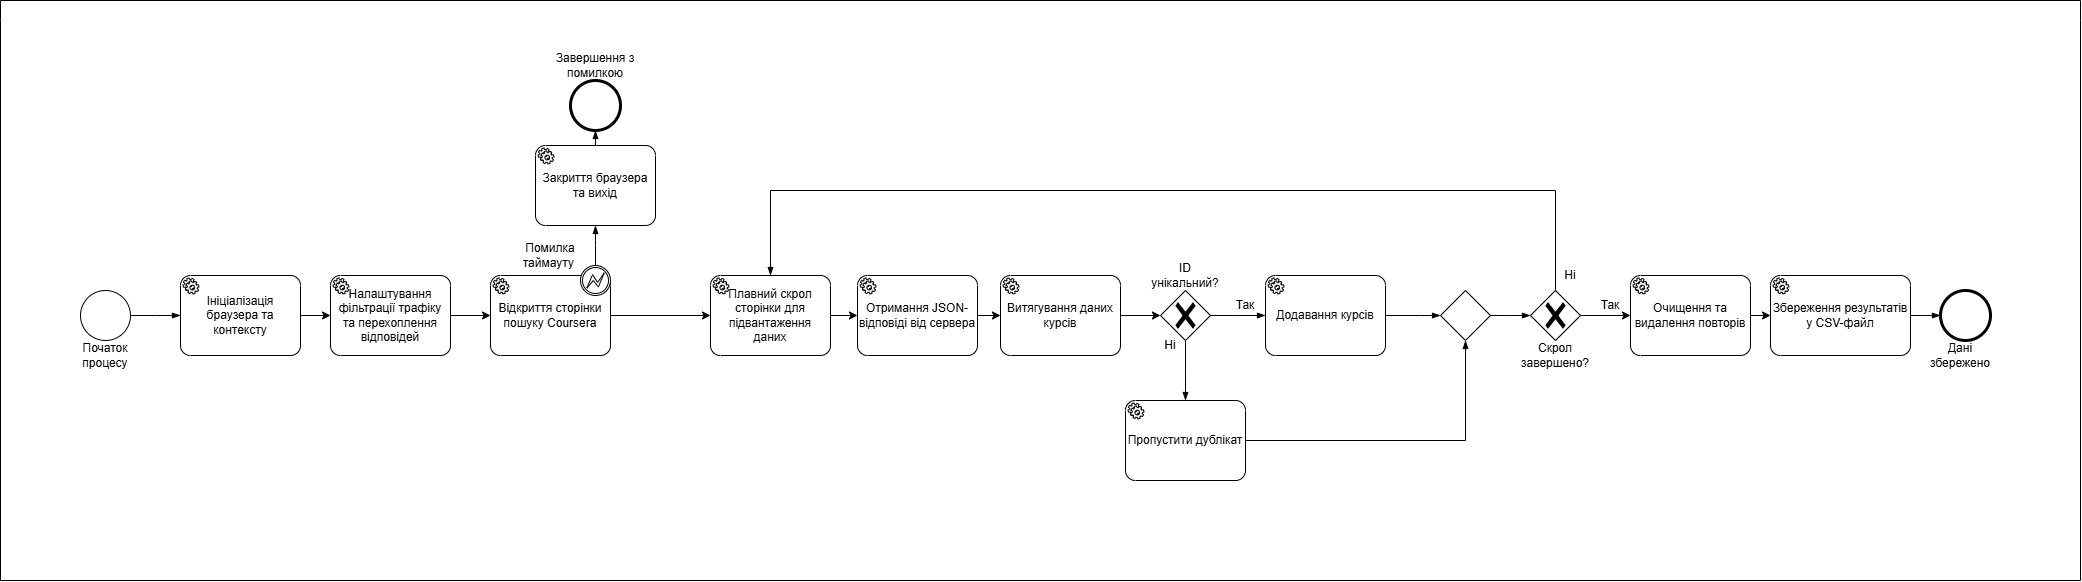

The diagram above was exported from draw.io. Its source (the exported page's mxGraphModel, read from the mxfile embedded in the PNG):
<mxGraphModel dx="2199" dy="903" grid="1" gridSize="10" guides="1" tooltips="1" connect="1" arrows="1" fold="1" page="1" pageScale="1" pageWidth="827" pageHeight="1169" math="0" shadow="0">
  <root>
    <mxCell id="0" />
    <mxCell id="1" parent="0" />
    <mxCell id="fILml1G78rVzHQhWZSkv-71" parent="1" style="swimlane;html=1;startSize=20;fontStyle=0;collapsible=0;horizontal=1;swimlaneLine=0;fillColor=none;whiteSpace=wrap;" value="" vertex="1">
      <mxGeometry height="580" width="2080" x="240" y="50" as="geometry" />
    </mxCell>
    <mxCell id="fILml1G78rVzHQhWZSkv-20" parent="fILml1G78rVzHQhWZSkv-71" style="points=[[0.25,0,0],[0.5,0,0],[0.75,0,0],[1,0.25,0],[1,0.5,0],[1,0.75,0],[0.75,1,0],[0.5,1,0],[0.25,1,0],[0,0.75,0],[0,0.5,0],[0,0.25,0]];shape=mxgraph.bpmn.task2;whiteSpace=wrap;rectStyle=rounded;size=10;html=1;container=1;expand=0;collapsible=0;taskMarker=service;" value="Закриття браузера та вихід" vertex="1">
      <mxGeometry height="80" width="120" x="535" y="145" as="geometry" />
    </mxCell>
    <mxCell id="fILml1G78rVzHQhWZSkv-21" parent="fILml1G78rVzHQhWZSkv-71" style="points=[[0.145,0.145,0],[0.5,0,0],[0.855,0.145,0],[1,0.5,0],[0.855,0.855,0],[0.5,1,0],[0.145,0.855,0],[0,0.5,0]];shape=mxgraph.bpmn.event;html=1;verticalLabelPosition=bottom;labelBackgroundColor=#ffffff;verticalAlign=top;align=center;perimeter=ellipsePerimeter;outlineConnect=0;aspect=fixed;outline=end;symbol=terminate2;labelPerimeter=1;" value="" vertex="1">
      <mxGeometry height="50" width="50" x="570" y="80" as="geometry" />
    </mxCell>
    <mxCell id="fILml1G78rVzHQhWZSkv-24" edge="1" parent="fILml1G78rVzHQhWZSkv-71" source="fILml1G78rVzHQhWZSkv-20" style="edgeStyle=elbowEdgeStyle;fontSize=12;html=1;endArrow=blockThin;endFill=1;rounded=0;defaultLabelBackgroundColor=page;labelPadding=0 4;entryX=0.5;entryY=1;entryDx=0;entryDy=0;entryPerimeter=0;" target="fILml1G78rVzHQhWZSkv-21" value="">
      <mxGeometry relative="1" width="160" x="-0.5362" as="geometry">
        <mxPoint x="660" y="310" as="sourcePoint" />
        <mxPoint x="820" y="310" as="targetPoint" />
      </mxGeometry>
    </mxCell>
    <mxCell id="fILml1G78rVzHQhWZSkv-13" parent="fILml1G78rVzHQhWZSkv-71" style="text;html=1;whiteSpace=wrap;strokeColor=none;fillColor=none;align=center;verticalAlign=middle;rounded=0;" value="Помилка таймауту&amp;nbsp;" vertex="1">
      <mxGeometry height="30" width="80" x="510" y="240" as="geometry" />
    </mxCell>
    <mxCell id="fILml1G78rVzHQhWZSkv-9" parent="fILml1G78rVzHQhWZSkv-71" style="points=[[0.25,0,0],[0.5,0,0],[0.75,0,0],[1,0.25,0],[1,0.5,0],[1,0.75,0],[0.75,1,0],[0.5,1,0],[0.25,1,0],[0,0.75,0],[0,0.5,0],[0,0.25,0]];shape=mxgraph.bpmn.task2;whiteSpace=wrap;rectStyle=rounded;size=10;html=1;container=1;expand=0;collapsible=0;taskMarker=service;" value=" &lt;span&gt;Плавний скрол сторінки для підвантаження даних&lt;/span&gt;" vertex="1">
      <mxGeometry height="80" width="120" x="710" y="275" as="geometry" />
    </mxCell>
    <mxCell id="fILml1G78rVzHQhWZSkv-28" parent="fILml1G78rVzHQhWZSkv-71" style="points=[[0.25,0,0],[0.5,0,0],[0.75,0,0],[1,0.25,0],[1,0.5,0],[1,0.75,0],[0.75,1,0],[0.5,1,0],[0.25,1,0],[0,0.75,0],[0,0.5,0],[0,0.25,0]];shape=mxgraph.bpmn.task2;whiteSpace=wrap;rectStyle=rounded;size=10;html=1;container=1;expand=0;collapsible=0;taskMarker=service;" value="Отримання JSON-відповіді від сервера" vertex="1">
      <mxGeometry height="80" width="120" x="857" y="275" as="geometry" />
    </mxCell>
    <mxCell id="fILml1G78rVzHQhWZSkv-29" edge="1" parent="fILml1G78rVzHQhWZSkv-71" source="fILml1G78rVzHQhWZSkv-9" style="endArrow=classic;html=1;rounded=0;defaultLabelBackgroundColor=page;labelPadding=0 4;entryX=0;entryY=0.5;entryDx=0;entryDy=0;entryPerimeter=0;exitX=1;exitY=0.5;exitDx=0;exitDy=0;exitPerimeter=0;" target="fILml1G78rVzHQhWZSkv-28" value="">
      <mxGeometry height="50" relative="1" width="50" as="geometry">
        <mxPoint x="940" y="380" as="sourcePoint" />
        <mxPoint x="990" y="330" as="targetPoint" />
      </mxGeometry>
    </mxCell>
    <mxCell id="fILml1G78rVzHQhWZSkv-30" parent="fILml1G78rVzHQhWZSkv-71" style="points=[[0.25,0,0],[0.5,0,0],[0.75,0,0],[1,0.25,0],[1,0.5,0],[1,0.75,0],[0.75,1,0],[0.5,1,0],[0.25,1,0],[0,0.75,0],[0,0.5,0],[0,0.25,0]];shape=mxgraph.bpmn.task2;whiteSpace=wrap;rectStyle=rounded;size=10;html=1;container=1;expand=0;collapsible=0;taskMarker=service;" value="Витягування даних курсів" vertex="1">
      <mxGeometry height="80" width="120" x="1000" y="275" as="geometry" />
    </mxCell>
    <mxCell id="fILml1G78rVzHQhWZSkv-34" edge="1" parent="fILml1G78rVzHQhWZSkv-71" source="fILml1G78rVzHQhWZSkv-28" style="endArrow=classic;html=1;rounded=0;defaultLabelBackgroundColor=page;labelPadding=0 4;entryX=0;entryY=0.5;entryDx=0;entryDy=0;entryPerimeter=0;exitX=1;exitY=0.5;exitDx=0;exitDy=0;exitPerimeter=0;" target="fILml1G78rVzHQhWZSkv-30" value="">
      <mxGeometry height="50" relative="1" width="50" as="geometry">
        <mxPoint x="1053.3987508355615" y="430" as="sourcePoint" />
        <mxPoint x="1160" y="315" as="targetPoint" />
      </mxGeometry>
    </mxCell>
    <mxCell id="fILml1G78rVzHQhWZSkv-40" parent="fILml1G78rVzHQhWZSkv-71" style="points=[[0.25,0,0],[0.5,0,0],[0.75,0,0],[1,0.25,0],[1,0.5,0],[1,0.75,0],[0.75,1,0],[0.5,1,0],[0.25,1,0],[0,0.75,0],[0,0.5,0],[0,0.25,0]];shape=mxgraph.bpmn.task2;whiteSpace=wrap;rectStyle=rounded;size=10;html=1;container=1;expand=0;collapsible=0;taskMarker=service;" value="Додавання курсів" vertex="1">
      <mxGeometry height="80" width="120" x="1265" y="275" as="geometry" />
    </mxCell>
    <mxCell id="fILml1G78rVzHQhWZSkv-46" parent="fILml1G78rVzHQhWZSkv-71" style="points=[[0.25,0.25,0],[0.5,0,0],[0.75,0.25,0],[1,0.5,0],[0.75,0.75,0],[0.5,1,0],[0.25,0.75,0],[0,0.5,0]];shape=mxgraph.bpmn.gateway2;html=1;verticalLabelPosition=bottom;labelBackgroundColor=#ffffff;verticalAlign=top;align=center;perimeter=rhombusPerimeter;outlineConnect=0;outline=none;symbol=none;gwType=exclusive;labelPerimeter=1;" value="" vertex="1">
      <mxGeometry height="50" width="50" x="1530" y="290" as="geometry" />
    </mxCell>
    <mxCell id="fILml1G78rVzHQhWZSkv-50" parent="fILml1G78rVzHQhWZSkv-71" style="text;html=1;whiteSpace=wrap;strokeColor=none;fillColor=none;align=center;verticalAlign=middle;rounded=0;" value="Ні" vertex="1">
      <mxGeometry height="30" width="60" x="1540" y="260" as="geometry" />
    </mxCell>
    <mxCell id="fILml1G78rVzHQhWZSkv-56" parent="fILml1G78rVzHQhWZSkv-71" style="text;html=1;whiteSpace=wrap;strokeColor=none;fillColor=none;align=center;verticalAlign=middle;rounded=0;" value="Так" vertex="1">
      <mxGeometry height="30" width="60" x="1580" y="290" as="geometry" />
    </mxCell>
    <mxCell id="fILml1G78rVzHQhWZSkv-52" parent="fILml1G78rVzHQhWZSkv-71" style="points=[[0.25,0,0],[0.5,0,0],[0.75,0,0],[1,0.25,0],[1,0.5,0],[1,0.75,0],[0.75,1,0],[0.5,1,0],[0.25,1,0],[0,0.75,0],[0,0.5,0],[0,0.25,0]];shape=mxgraph.bpmn.task2;whiteSpace=wrap;rectStyle=rounded;size=10;html=1;container=1;expand=0;collapsible=0;taskMarker=service;" value="&lt;p&gt;Очищення та видалення повторів&lt;/p&gt;&lt;p&gt;&lt;/p&gt;" vertex="1">
      <mxGeometry height="80" width="120" x="1630" y="275" as="geometry" />
    </mxCell>
    <mxCell id="fILml1G78rVzHQhWZSkv-53" edge="1" parent="fILml1G78rVzHQhWZSkv-71" source="fILml1G78rVzHQhWZSkv-46" style="endArrow=classic;html=1;rounded=0;defaultLabelBackgroundColor=page;labelPadding=0 4;exitX=1;exitY=0.5;exitDx=0;exitDy=0;exitPerimeter=0;" target="fILml1G78rVzHQhWZSkv-52" value="">
      <mxGeometry height="50" relative="1" width="50" as="geometry">
        <mxPoint x="1850" y="260" as="sourcePoint" />
        <mxPoint x="1900" y="210" as="targetPoint" />
      </mxGeometry>
    </mxCell>
    <mxCell id="fILml1G78rVzHQhWZSkv-47" parent="fILml1G78rVzHQhWZSkv-71" style="text;html=1;whiteSpace=wrap;strokeColor=none;fillColor=none;align=center;verticalAlign=middle;rounded=0;" value="Скрол завершено?" vertex="1">
      <mxGeometry height="30" width="60" x="1525" y="340" as="geometry" />
    </mxCell>
    <mxCell id="fILml1G78rVzHQhWZSkv-51" parent="fILml1G78rVzHQhWZSkv-71" style="points=[[0.25,0,0],[0.5,0,0],[0.75,0,0],[1,0.25,0],[1,0.5,0],[1,0.75,0],[0.75,1,0],[0.5,1,0],[0.25,1,0],[0,0.75,0],[0,0.5,0],[0,0.25,0]];shape=mxgraph.bpmn.task2;whiteSpace=wrap;rectStyle=rounded;size=10;html=1;container=1;expand=0;collapsible=0;taskMarker=service;" value="Збереження результатів у CSV-файл" vertex="1">
      <mxGeometry height="80" width="140" x="1770" y="275" as="geometry" />
    </mxCell>
    <mxCell id="fILml1G78rVzHQhWZSkv-54" edge="1" parent="fILml1G78rVzHQhWZSkv-71" source="fILml1G78rVzHQhWZSkv-52" style="endArrow=classic;html=1;rounded=0;defaultLabelBackgroundColor=page;labelPadding=0 4;entryX=0;entryY=0.5;entryDx=0;entryDy=0;entryPerimeter=0;exitX=1;exitY=0.5;exitDx=0;exitDy=0;exitPerimeter=0;" target="fILml1G78rVzHQhWZSkv-51" value="">
      <mxGeometry height="50" relative="1" width="50" as="geometry">
        <mxPoint x="1850" y="260" as="sourcePoint" />
        <mxPoint x="1900" y="210" as="targetPoint" />
      </mxGeometry>
    </mxCell>
    <mxCell id="fILml1G78rVzHQhWZSkv-61" parent="fILml1G78rVzHQhWZSkv-71" style="points=[[0.145,0.145,0],[0.5,0,0],[0.855,0.145,0],[1,0.5,0],[0.855,0.855,0],[0.5,1,0],[0.145,0.855,0],[0,0.5,0]];shape=mxgraph.bpmn.event;html=1;verticalLabelPosition=bottom;labelBackgroundColor=#ffffff;verticalAlign=top;align=center;perimeter=ellipsePerimeter;outlineConnect=0;aspect=fixed;outline=end;symbol=terminate2;labelPerimeter=1;" value="" vertex="1">
      <mxGeometry height="50" width="50" x="1940" y="290" as="geometry" />
    </mxCell>
    <mxCell id="fILml1G78rVzHQhWZSkv-63" edge="1" parent="fILml1G78rVzHQhWZSkv-71" source="fILml1G78rVzHQhWZSkv-51" style="edgeStyle=elbowEdgeStyle;fontSize=12;html=1;endArrow=blockThin;endFill=1;rounded=0;defaultLabelBackgroundColor=page;labelPadding=0 4;exitX=1;exitY=0.5;exitDx=0;exitDy=0;exitPerimeter=0;" target="fILml1G78rVzHQhWZSkv-61" value="">
      <mxGeometry relative="1" width="160" as="geometry">
        <mxPoint x="2030" y="290" as="sourcePoint" />
        <mxPoint x="2190" y="290" as="targetPoint" />
      </mxGeometry>
    </mxCell>
    <mxCell id="fILml1G78rVzHQhWZSkv-64" parent="fILml1G78rVzHQhWZSkv-71" style="text;html=1;whiteSpace=wrap;strokeColor=none;fillColor=none;align=center;verticalAlign=middle;rounded=0;" value="Дані збережено" vertex="1">
      <mxGeometry height="30" width="60" x="1930" y="340" as="geometry" />
    </mxCell>
    <mxCell id="fILml1G78rVzHQhWZSkv-25" parent="fILml1G78rVzHQhWZSkv-71" style="text;html=1;whiteSpace=wrap;strokeColor=none;fillColor=none;align=center;verticalAlign=middle;rounded=0;" value="Завершення з помилкою" vertex="1">
      <mxGeometry height="30" width="100" x="545" y="50" as="geometry" />
    </mxCell>
    <mxCell id="fILml1G78rVzHQhWZSkv-77" parent="fILml1G78rVzHQhWZSkv-71" style="points=[[0.25,0.25,0],[0.5,0,0],[0.75,0.25,0],[1,0.5,0],[0.75,0.75,0],[0.5,1,0],[0.25,0.75,0],[0,0.5,0]];shape=mxgraph.bpmn.gateway2;html=1;verticalLabelPosition=bottom;labelBackgroundColor=#ffffff;verticalAlign=top;align=center;perimeter=rhombusPerimeter;outlineConnect=0;outline=none;symbol=none;gwType=exclusive;labelPerimeter=1;" value="" vertex="1">
      <mxGeometry height="50" width="50" x="1160" y="290" as="geometry" />
    </mxCell>
    <mxCell id="fILml1G78rVzHQhWZSkv-38" edge="1" parent="fILml1G78rVzHQhWZSkv-71" source="fILml1G78rVzHQhWZSkv-30" style="endArrow=classic;html=1;rounded=0;defaultLabelBackgroundColor=page;labelPadding=0 4;entryX=0;entryY=0.5;entryDx=0;entryDy=0;entryPerimeter=0;exitX=1;exitY=0.5;exitDx=0;exitDy=0;exitPerimeter=0;" target="fILml1G78rVzHQhWZSkv-77" value="">
      <mxGeometry height="50" relative="1" width="50" as="geometry">
        <mxPoint x="1330" y="390" as="sourcePoint" />
        <mxPoint x="1340" y="315" as="targetPoint" />
      </mxGeometry>
    </mxCell>
    <mxCell id="fILml1G78rVzHQhWZSkv-42" edge="1" parent="fILml1G78rVzHQhWZSkv-71" source="fILml1G78rVzHQhWZSkv-77" style="edgeStyle=elbowEdgeStyle;fontSize=12;html=1;endArrow=blockThin;endFill=1;rounded=0;defaultLabelBackgroundColor=page;labelPadding=0 4;entryX=0;entryY=0.5;entryDx=0;entryDy=0;entryPerimeter=0;exitX=1;exitY=0.5;exitDx=0;exitDy=0;exitPerimeter=0;" target="fILml1G78rVzHQhWZSkv-40" value="">
      <mxGeometry relative="1" width="160" x="-0.4182" as="geometry">
        <mxPoint x="1390" y="315" as="sourcePoint" />
        <mxPoint x="1520" y="220" as="targetPoint" />
      </mxGeometry>
    </mxCell>
    <mxCell id="fILml1G78rVzHQhWZSkv-79" parent="fILml1G78rVzHQhWZSkv-71" style="text;html=1;whiteSpace=wrap;strokeColor=none;fillColor=none;align=center;verticalAlign=middle;rounded=0;" value="ID унікальний?" vertex="1">
      <mxGeometry height="30" width="60" x="1155" y="260" as="geometry" />
    </mxCell>
    <mxCell id="fILml1G78rVzHQhWZSkv-82" parent="fILml1G78rVzHQhWZSkv-71" style="points=[[0.25,0.25,0],[0.5,0,0],[0.75,0.25,0],[1,0.5,0],[0.75,0.75,0],[0.5,1,0],[0.25,0.75,0],[0,0.5,0]];shape=mxgraph.bpmn.gateway2;html=1;verticalLabelPosition=bottom;labelBackgroundColor=#ffffff;verticalAlign=top;align=center;perimeter=rhombusPerimeter;outlineConnect=0;outline=none;symbol=none;labelPerimeter=1;" value="" vertex="1">
      <mxGeometry height="50" width="50" x="1440" y="290" as="geometry" />
    </mxCell>
    <mxCell id="fILml1G78rVzHQhWZSkv-83" parent="fILml1G78rVzHQhWZSkv-71" style="points=[[0.25,0,0],[0.5,0,0],[0.75,0,0],[1,0.25,0],[1,0.5,0],[1,0.75,0],[0.75,1,0],[0.5,1,0],[0.25,1,0],[0,0.75,0],[0,0.5,0],[0,0.25,0]];shape=mxgraph.bpmn.task2;whiteSpace=wrap;rectStyle=rounded;size=10;html=1;container=1;expand=0;collapsible=0;taskMarker=service;" value="Пропустити дублікат" vertex="1">
      <mxGeometry height="80" width="120" x="1125" y="400" as="geometry" />
    </mxCell>
    <mxCell id="fILml1G78rVzHQhWZSkv-84" edge="1" parent="fILml1G78rVzHQhWZSkv-71" source="fILml1G78rVzHQhWZSkv-77" style="edgeStyle=elbowEdgeStyle;fontSize=12;html=1;endArrow=blockThin;endFill=1;rounded=0;defaultLabelBackgroundColor=page;labelPadding=0 4;exitX=0.5;exitY=1;exitDx=0;exitDy=0;exitPerimeter=0;entryX=0.5;entryY=0;entryDx=0;entryDy=0;entryPerimeter=0;" target="fILml1G78rVzHQhWZSkv-83" value="">
      <mxGeometry relative="1" width="160" as="geometry">
        <mxPoint x="960" y="300" as="sourcePoint" />
        <mxPoint x="1120" y="300" as="targetPoint" />
      </mxGeometry>
    </mxCell>
    <mxCell id="fILml1G78rVzHQhWZSkv-85" parent="fILml1G78rVzHQhWZSkv-71" style="text;html=1;whiteSpace=wrap;strokeColor=none;fillColor=none;align=center;verticalAlign=middle;rounded=0;" value="Ні" vertex="1">
      <mxGeometry height="30" width="60" x="1140" y="330" as="geometry" />
    </mxCell>
    <mxCell id="fILml1G78rVzHQhWZSkv-80" parent="fILml1G78rVzHQhWZSkv-71" style="text;html=1;whiteSpace=wrap;strokeColor=none;fillColor=none;align=center;verticalAlign=middle;rounded=0;" value="Так" vertex="1">
      <mxGeometry height="30" width="60" x="1215" y="290" as="geometry" />
    </mxCell>
    <mxCell id="fILml1G78rVzHQhWZSkv-88" edge="1" parent="fILml1G78rVzHQhWZSkv-71" source="fILml1G78rVzHQhWZSkv-83" style="edgeStyle=elbowEdgeStyle;fontSize=12;html=1;endArrow=blockThin;endFill=1;rounded=0;defaultLabelBackgroundColor=page;labelPadding=0 4;entryX=0.5;entryY=1;entryDx=0;entryDy=0;entryPerimeter=0;exitX=1;exitY=0.5;exitDx=0;exitDy=0;exitPerimeter=0;" target="fILml1G78rVzHQhWZSkv-82" value="">
      <mxGeometry relative="1" width="160" x="-0.775" as="geometry">
        <Array as="points">
          <mxPoint x="1465" y="400" />
          <mxPoint x="1490" y="470" />
        </Array>
        <mxPoint x="880" y="300" as="sourcePoint" />
        <mxPoint x="1340" y="410" as="targetPoint" />
      </mxGeometry>
    </mxCell>
    <mxCell id="fILml1G78rVzHQhWZSkv-89" edge="1" parent="fILml1G78rVzHQhWZSkv-71" source="fILml1G78rVzHQhWZSkv-40" style="edgeStyle=elbowEdgeStyle;fontSize=12;html=1;endArrow=blockThin;endFill=1;rounded=0;defaultLabelBackgroundColor=page;labelPadding=0 4;entryX=0;entryY=0.5;entryDx=0;entryDy=0;entryPerimeter=0;exitX=1;exitY=0.5;exitDx=0;exitDy=0;exitPerimeter=0;" target="fILml1G78rVzHQhWZSkv-82" value="">
      <mxGeometry relative="1" width="160" x="-0.5273" as="geometry">
        <Array as="points">
          <mxPoint x="1420" y="330" />
        </Array>
        <mxPoint x="880" y="300" as="sourcePoint" />
        <mxPoint x="1040" y="300" as="targetPoint" />
      </mxGeometry>
    </mxCell>
    <mxCell id="fILml1G78rVzHQhWZSkv-91" edge="1" parent="fILml1G78rVzHQhWZSkv-71" source="fILml1G78rVzHQhWZSkv-82" style="edgeStyle=elbowEdgeStyle;fontSize=12;html=1;endArrow=blockThin;endFill=1;rounded=0;defaultLabelBackgroundColor=page;labelPadding=0 4;entryX=0;entryY=0.5;entryDx=0;entryDy=0;entryPerimeter=0;exitX=1;exitY=0.5;exitDx=0;exitDy=0;exitPerimeter=0;" target="fILml1G78rVzHQhWZSkv-46" value="">
      <mxGeometry relative="1" width="160" x="-0.5493" as="geometry">
        <mxPoint x="1210" y="280" as="sourcePoint" />
        <mxPoint x="1370" y="280" as="targetPoint" />
      </mxGeometry>
    </mxCell>
    <mxCell id="fILml1G78rVzHQhWZSkv-93" edge="1" parent="fILml1G78rVzHQhWZSkv-71" source="fILml1G78rVzHQhWZSkv-50" style="edgeStyle=elbowEdgeStyle;fontSize=12;html=1;endArrow=blockThin;endFill=1;rounded=0;defaultLabelBackgroundColor=page;labelPadding=0 4;entryX=0.5;entryY=0;entryDx=0;entryDy=0;entryPerimeter=0;exitX=0.25;exitY=1;exitDx=0;exitDy=0;" target="fILml1G78rVzHQhWZSkv-9" value="">
      <mxGeometry relative="1" width="160" as="geometry">
        <Array as="points">
          <mxPoint x="1200" y="190" />
        </Array>
        <mxPoint x="1210" y="340" as="sourcePoint" />
        <mxPoint x="1370" y="340" as="targetPoint" />
      </mxGeometry>
    </mxCell>
    <mxCell id="fILml1G78rVzHQhWZSkv-10" parent="fILml1G78rVzHQhWZSkv-71" style="points=[[0.25,0,0],[0.5,0,0],[0.75,0,0],[1,0.25,0],[1,0.5,0],[1,0.75,0],[0.75,1,0],[0.5,1,0],[0.25,1,0],[0,0.75,0],[0,0.5,0],[0,0.25,0]];shape=mxgraph.bpmn.task2;whiteSpace=wrap;rectStyle=rounded;size=10;html=1;container=1;expand=0;collapsible=0;taskMarker=service;" value=" &lt;span&gt;Відкриття сторінки пошуку Coursera&lt;/span&gt;" vertex="1">
      <mxGeometry height="80" width="120" x="490" y="275" as="geometry" />
    </mxCell>
    <mxCell id="fILml1G78rVzHQhWZSkv-73" parent="fILml1G78rVzHQhWZSkv-10" style="points=[[0.145,0.145,0],[0.5,0,0],[0.855,0.145,0],[1,0.5,0],[0.855,0.855,0],[0.5,1,0],[0.145,0.855,0],[0,0.5,0]];shape=mxgraph.bpmn.event;html=1;verticalLabelPosition=bottom;labelBackgroundColor=#ffffff;verticalAlign=top;align=center;perimeter=ellipsePerimeter;outlineConnect=0;aspect=fixed;outline=boundInt;symbol=error;labelPerimeter=1;" value="" vertex="1">
      <mxGeometry height="30" width="30" x="90" y="-10" as="geometry" />
    </mxCell>
    <mxCell id="fILml1G78rVzHQhWZSkv-18" edge="1" parent="fILml1G78rVzHQhWZSkv-71" source="fILml1G78rVzHQhWZSkv-10" style="endArrow=classic;html=1;rounded=0;defaultLabelBackgroundColor=page;labelPadding=0 4;entryX=0;entryY=0.5;entryDx=0;entryDy=0;entryPerimeter=0;exitX=1;exitY=0.5;exitDx=0;exitDy=0;exitPerimeter=0;" target="fILml1G78rVzHQhWZSkv-9" value="">
      <mxGeometry height="50" relative="1" width="50" as="geometry">
        <mxPoint x="540" y="330" as="sourcePoint" />
        <mxPoint x="590" y="295" as="targetPoint" />
      </mxGeometry>
    </mxCell>
    <mxCell id="fILml1G78rVzHQhWZSkv-22" edge="1" parent="fILml1G78rVzHQhWZSkv-71" source="fILml1G78rVzHQhWZSkv-73" style="edgeStyle=elbowEdgeStyle;fontSize=12;html=1;endArrow=blockThin;endFill=1;rounded=0;defaultLabelBackgroundColor=page;labelPadding=0 4;exitX=0.5;exitY=0;exitDx=0;exitDy=0;exitPerimeter=0;" target="fILml1G78rVzHQhWZSkv-20" value="">
      <mxGeometry relative="1" width="160" as="geometry">
        <mxPoint x="530" y="290" as="sourcePoint" />
        <mxPoint x="690" y="290" as="targetPoint" />
      </mxGeometry>
    </mxCell>
    <mxCell id="fILml1G78rVzHQhWZSkv-8" parent="fILml1G78rVzHQhWZSkv-71" style="points=[[0.25,0,0],[0.5,0,0],[0.75,0,0],[1,0.25,0],[1,0.5,0],[1,0.75,0],[0.75,1,0],[0.5,1,0],[0.25,1,0],[0,0.75,0],[0,0.5,0],[0,0.25,0]];shape=mxgraph.bpmn.task2;whiteSpace=wrap;rectStyle=rounded;size=10;html=1;container=1;expand=0;collapsible=0;taskMarker=service;" value="Налаштування фільтрації трафіку та перехоплення відповідей" vertex="1">
      <mxGeometry height="80" width="120" x="330" y="275" as="geometry" />
    </mxCell>
    <mxCell id="fILml1G78rVzHQhWZSkv-59" edge="1" parent="fILml1G78rVzHQhWZSkv-71" source="fILml1G78rVzHQhWZSkv-8" style="endArrow=classic;html=1;rounded=0;defaultLabelBackgroundColor=page;labelPadding=0 4;entryX=0;entryY=0.5;entryDx=0;entryDy=0;entryPerimeter=0;" target="fILml1G78rVzHQhWZSkv-10" value="">
      <mxGeometry height="50" relative="1" width="50" as="geometry">
        <mxPoint x="240" y="230" as="sourcePoint" />
        <mxPoint x="290" y="180" as="targetPoint" />
      </mxGeometry>
    </mxCell>
    <mxCell id="fILml1G78rVzHQhWZSkv-7" parent="fILml1G78rVzHQhWZSkv-71" style="points=[[0.25,0,0],[0.5,0,0],[0.75,0,0],[1,0.25,0],[1,0.5,0],[1,0.75,0],[0.75,1,0],[0.5,1,0],[0.25,1,0],[0,0.75,0],[0,0.5,0],[0,0.25,0]];shape=mxgraph.bpmn.task2;whiteSpace=wrap;rectStyle=rounded;size=10;html=1;container=1;expand=0;collapsible=0;taskMarker=service;" value="Ініціалізація браузера та контексту" vertex="1">
      <mxGeometry height="80" width="120" x="180" y="275" as="geometry" />
    </mxCell>
    <mxCell id="fILml1G78rVzHQhWZSkv-58" edge="1" parent="fILml1G78rVzHQhWZSkv-71" source="fILml1G78rVzHQhWZSkv-7" style="endArrow=classic;html=1;rounded=0;defaultLabelBackgroundColor=page;labelPadding=0 4;exitX=1;exitY=0.5;exitDx=0;exitDy=0;exitPerimeter=0;entryX=0;entryY=0.5;entryDx=0;entryDy=0;entryPerimeter=0;" target="fILml1G78rVzHQhWZSkv-8" value="">
      <mxGeometry height="50" relative="1" width="50" as="geometry">
        <mxPoint x="240" y="230" as="sourcePoint" />
        <mxPoint x="290" y="180" as="targetPoint" />
      </mxGeometry>
    </mxCell>
    <mxCell id="fILml1G78rVzHQhWZSkv-6" parent="fILml1G78rVzHQhWZSkv-71" style="points=[[0.145,0.145,0],[0.5,0,0],[0.855,0.145,0],[1,0.5,0],[0.855,0.855,0],[0.5,1,0],[0.145,0.855,0],[0,0.5,0]];shape=mxgraph.bpmn.event;html=1;verticalLabelPosition=bottom;labelBackgroundColor=#ffffff;verticalAlign=top;align=center;perimeter=ellipsePerimeter;outlineConnect=0;aspect=fixed;outline=standard;symbol=general;labelPerimeter=1;" value="" vertex="1">
      <mxGeometry height="50" width="50" x="80" y="290" as="geometry" />
    </mxCell>
    <mxCell id="fILml1G78rVzHQhWZSkv-94" edge="1" parent="fILml1G78rVzHQhWZSkv-71" source="fILml1G78rVzHQhWZSkv-6" style="edgeStyle=elbowEdgeStyle;fontSize=12;html=1;endArrow=blockThin;endFill=1;rounded=0;defaultLabelBackgroundColor=page;labelPadding=0 4;entryX=0;entryY=0.5;entryDx=0;entryDy=0;entryPerimeter=0;" target="fILml1G78rVzHQhWZSkv-7" value="">
      <mxGeometry relative="1" width="160" as="geometry">
        <mxPoint x="560" y="310" as="sourcePoint" />
        <mxPoint x="720" y="310" as="targetPoint" />
      </mxGeometry>
    </mxCell>
    <mxCell id="fILml1G78rVzHQhWZSkv-66" parent="fILml1G78rVzHQhWZSkv-71" style="text;html=1;whiteSpace=wrap;strokeColor=none;fillColor=none;align=center;verticalAlign=middle;rounded=0;" value="Початок процесу" vertex="1">
      <mxGeometry height="30" width="90" x="60" y="340" as="geometry" />
    </mxCell>
  </root>
</mxGraphModel>